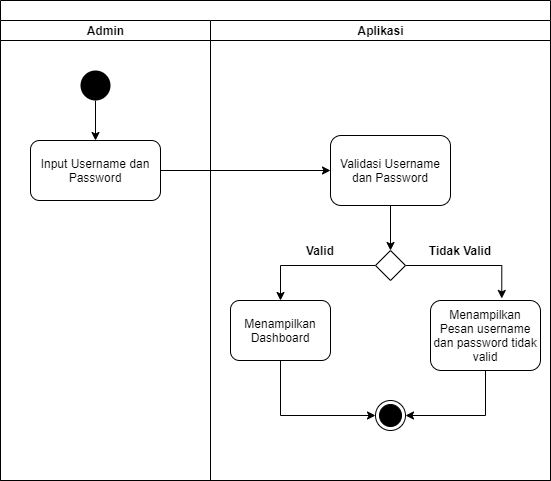

The diagram above was exported from draw.io. Its source (the exported page's mxGraphModel, read from the mxfile embedded in the PNG):
<mxGraphModel dx="782" dy="489" grid="1" gridSize="10" guides="1" tooltips="1" connect="1" arrows="1" fold="1" page="1" pageScale="1" pageWidth="850" pageHeight="1100" math="0" shadow="0">
  <root>
    <mxCell id="0" />
    <mxCell id="1" parent="0" />
    <mxCell id="MzL7LQFeSAPPaI2i0UpL-1" value="" style="swimlane;html=1;childLayout=stackLayout;resizeParent=1;resizeParentMax=0;startSize=20;" vertex="1" parent="1">
      <mxGeometry x="230" y="10" width="550" height="480" as="geometry">
        <mxRectangle x="220" y="10" width="60" height="20" as="alternateBounds" />
      </mxGeometry>
    </mxCell>
    <mxCell id="MzL7LQFeSAPPaI2i0UpL-2" value="Admin" style="swimlane;html=1;startSize=20;" vertex="1" parent="MzL7LQFeSAPPaI2i0UpL-1">
      <mxGeometry y="20" width="210" height="460" as="geometry" />
    </mxCell>
    <mxCell id="MzL7LQFeSAPPaI2i0UpL-7" style="edgeStyle=orthogonalEdgeStyle;rounded=0;orthogonalLoop=1;jettySize=auto;html=1;exitX=0.5;exitY=1;exitDx=0;exitDy=0;entryX=0.5;entryY=0;entryDx=0;entryDy=0;" edge="1" parent="MzL7LQFeSAPPaI2i0UpL-2" source="MzL7LQFeSAPPaI2i0UpL-5" target="MzL7LQFeSAPPaI2i0UpL-6">
      <mxGeometry relative="1" as="geometry" />
    </mxCell>
    <mxCell id="MzL7LQFeSAPPaI2i0UpL-5" value="" style="ellipse;fillColor=#000000;strokeColor=none;" vertex="1" parent="MzL7LQFeSAPPaI2i0UpL-2">
      <mxGeometry x="80" y="50" width="30" height="30" as="geometry" />
    </mxCell>
    <mxCell id="MzL7LQFeSAPPaI2i0UpL-6" value="Input Username dan Password" style="shape=ext;rounded=1;html=1;whiteSpace=wrap;" vertex="1" parent="MzL7LQFeSAPPaI2i0UpL-2">
      <mxGeometry x="30" y="120" width="130" height="60" as="geometry" />
    </mxCell>
    <mxCell id="MzL7LQFeSAPPaI2i0UpL-10" style="edgeStyle=orthogonalEdgeStyle;rounded=0;orthogonalLoop=1;jettySize=auto;html=1;exitX=1;exitY=0.5;exitDx=0;exitDy=0;" edge="1" parent="MzL7LQFeSAPPaI2i0UpL-1" source="MzL7LQFeSAPPaI2i0UpL-6" target="MzL7LQFeSAPPaI2i0UpL-8">
      <mxGeometry relative="1" as="geometry" />
    </mxCell>
    <mxCell id="MzL7LQFeSAPPaI2i0UpL-3" value="Aplikasi" style="swimlane;html=1;startSize=20;" vertex="1" parent="MzL7LQFeSAPPaI2i0UpL-1">
      <mxGeometry x="210" y="20" width="340" height="460" as="geometry" />
    </mxCell>
    <mxCell id="MzL7LQFeSAPPaI2i0UpL-17" style="edgeStyle=orthogonalEdgeStyle;rounded=0;orthogonalLoop=1;jettySize=auto;html=1;exitX=0.5;exitY=1;exitDx=0;exitDy=0;entryX=0.5;entryY=0;entryDx=0;entryDy=0;" edge="1" parent="MzL7LQFeSAPPaI2i0UpL-3" source="MzL7LQFeSAPPaI2i0UpL-8" target="MzL7LQFeSAPPaI2i0UpL-13">
      <mxGeometry relative="1" as="geometry" />
    </mxCell>
    <mxCell id="MzL7LQFeSAPPaI2i0UpL-8" value="Validasi Username dan Password" style="shape=ext;rounded=1;html=1;whiteSpace=wrap;" vertex="1" parent="MzL7LQFeSAPPaI2i0UpL-3">
      <mxGeometry x="120" y="115" width="120" height="70" as="geometry" />
    </mxCell>
    <mxCell id="MzL7LQFeSAPPaI2i0UpL-21" style="edgeStyle=orthogonalEdgeStyle;rounded=0;orthogonalLoop=1;jettySize=auto;html=1;exitX=0.5;exitY=1;exitDx=0;exitDy=0;entryX=0;entryY=0.5;entryDx=0;entryDy=0;" edge="1" parent="MzL7LQFeSAPPaI2i0UpL-3" source="MzL7LQFeSAPPaI2i0UpL-11" target="MzL7LQFeSAPPaI2i0UpL-20">
      <mxGeometry relative="1" as="geometry" />
    </mxCell>
    <mxCell id="MzL7LQFeSAPPaI2i0UpL-11" value="Menampilkan Dashboard" style="shape=ext;rounded=1;html=1;whiteSpace=wrap;" vertex="1" parent="MzL7LQFeSAPPaI2i0UpL-3">
      <mxGeometry x="20" y="280" width="100" height="60" as="geometry" />
    </mxCell>
    <mxCell id="MzL7LQFeSAPPaI2i0UpL-22" style="edgeStyle=orthogonalEdgeStyle;rounded=0;orthogonalLoop=1;jettySize=auto;html=1;exitX=0.5;exitY=1;exitDx=0;exitDy=0;entryX=1;entryY=0.5;entryDx=0;entryDy=0;" edge="1" parent="MzL7LQFeSAPPaI2i0UpL-3" source="MzL7LQFeSAPPaI2i0UpL-12" target="MzL7LQFeSAPPaI2i0UpL-20">
      <mxGeometry relative="1" as="geometry" />
    </mxCell>
    <mxCell id="MzL7LQFeSAPPaI2i0UpL-12" value="Menampilkan Pesan username dan password tidak valid" style="shape=ext;rounded=1;html=1;whiteSpace=wrap;" vertex="1" parent="MzL7LQFeSAPPaI2i0UpL-3">
      <mxGeometry x="220" y="280" width="110" height="70" as="geometry" />
    </mxCell>
    <mxCell id="MzL7LQFeSAPPaI2i0UpL-15" style="edgeStyle=orthogonalEdgeStyle;rounded=0;orthogonalLoop=1;jettySize=auto;html=1;exitX=0;exitY=0.5;exitDx=0;exitDy=0;" edge="1" parent="MzL7LQFeSAPPaI2i0UpL-3" source="MzL7LQFeSAPPaI2i0UpL-13" target="MzL7LQFeSAPPaI2i0UpL-11">
      <mxGeometry relative="1" as="geometry" />
    </mxCell>
    <mxCell id="MzL7LQFeSAPPaI2i0UpL-16" style="edgeStyle=orthogonalEdgeStyle;rounded=0;orthogonalLoop=1;jettySize=auto;html=1;exitX=1;exitY=0.5;exitDx=0;exitDy=0;entryX=0.648;entryY=-0.029;entryDx=0;entryDy=0;entryPerimeter=0;" edge="1" parent="MzL7LQFeSAPPaI2i0UpL-3" source="MzL7LQFeSAPPaI2i0UpL-13" target="MzL7LQFeSAPPaI2i0UpL-12">
      <mxGeometry relative="1" as="geometry" />
    </mxCell>
    <mxCell id="MzL7LQFeSAPPaI2i0UpL-13" value="" style="rhombus;" vertex="1" parent="MzL7LQFeSAPPaI2i0UpL-3">
      <mxGeometry x="165" y="230" width="30" height="30" as="geometry" />
    </mxCell>
    <mxCell id="MzL7LQFeSAPPaI2i0UpL-18" value="Valid" style="text;align=center;fontStyle=1;verticalAlign=middle;spacingLeft=3;spacingRight=3;strokeColor=none;rotatable=0;points=[[0,0.5],[1,0.5]];portConstraint=eastwest;" vertex="1" parent="MzL7LQFeSAPPaI2i0UpL-3">
      <mxGeometry x="70" y="217" width="80" height="26" as="geometry" />
    </mxCell>
    <mxCell id="MzL7LQFeSAPPaI2i0UpL-19" value="Tidak Valid" style="text;align=center;fontStyle=1;verticalAlign=middle;spacingLeft=3;spacingRight=3;strokeColor=none;rotatable=0;points=[[0,0.5],[1,0.5]];portConstraint=eastwest;" vertex="1" parent="MzL7LQFeSAPPaI2i0UpL-3">
      <mxGeometry x="210" y="217" width="80" height="26" as="geometry" />
    </mxCell>
    <mxCell id="MzL7LQFeSAPPaI2i0UpL-20" value="" style="ellipse;html=1;shape=endState;fillColor=#000000;strokeColor=#000000;" vertex="1" parent="MzL7LQFeSAPPaI2i0UpL-3">
      <mxGeometry x="165" y="380" width="30" height="30" as="geometry" />
    </mxCell>
  </root>
</mxGraphModel>